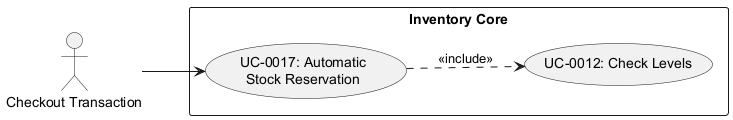

The diagram above was rendered by PlantUML. Its source (embedded in the PNG):
@startuml uc-0017
left to right direction
actor "Checkout Transaction" as Sys
rectangle "Inventory Core" {
    usecase "UC-0017: Automatic\nStock Reservation" as UC17
    usecase "UC-0012: Check Levels" as UC12
}
Sys --> UC17
UC17 ..> UC12 : <<include>>
@enduml